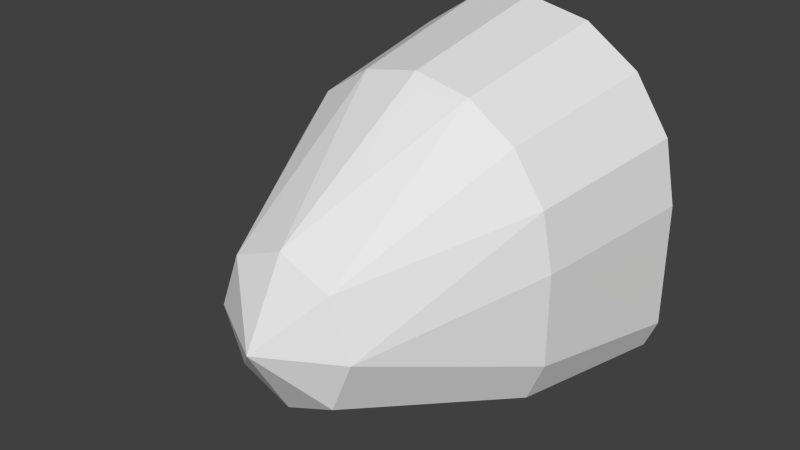 # Source: k37bCollider.blend  (saved by Blender 2.76.0; exported with 4.5.12 LTS)
import bpy
from mathutils import Matrix  # noqa: F401  (used for matrix-valued properties, if any)

bpy.ops.wm.read_factory_settings(use_empty=True)
scene = bpy.context.scene
scene.name = 'Scene'

# ---- collections
col_collection_1 = bpy.data.collections.new('Collection 1'); scene.collection.children.link(col_collection_1)

# ---- world
world_world = bpy.data.worlds.new('World'); scene.world = world_world
world_world.color = (0.05088, 0.05088, 0.05088)
world_world.use_sun_shadow = False
world_world.sun_shadow_jitter_overblur = 0.0
world_world.cycles.sampling_method = 'MANUAL'
world_world.cycles.sample_map_resolution = 256

# ---- meshes
me_circle = bpy.data.meshes.new('Circle')
me_circle.from_pydata([(0.0, 1.0, 0.0), (0.9268, -0.9268, -5.662e-08), (0.75, -1.0, -5.662e-08), (1.0, 9.656e-07, 0.0), (0.9239, 0.3827, 0.0), (0.7071, 0.7071, 0.0), (0.3827, 0.9239, 0.0), (1.0, -0.75, -5.662e-08), (0.0, 0.8233, 1.0), (0.7669, -0.8259, 1.0), (0.5265, -0.9255, 1.0), (0.8666, -0.04331, 1.0), (0.8006, 0.2883, 1.0), (0.6128, 0.5694, 1.0), (0.3316, 0.7573, 1.0), (0.8665, -0.5855, 1.0), (0.0, 0.2063, 2.0), (1.412e-07, -0.6833, 2.0), (0.3064, -0.5564, 2.0), (0.4333, -0.25, 2.0), (0.3064, 0.07938, 2.0), (1.018e-07, -0.25, 2.25), (-0.9268, -0.9268, 0.0), (-0.75, -1.0, 0.0), (-1.0, 9.656e-07, 0.0), (-0.9239, 0.3827, 0.0), (-0.7071, 0.7071, 0.0), (-0.3827, 0.9239, 0.0), (-1.0, -0.75, 0.0), (-0.7669, -0.8259, 1.0), (-0.5265, -0.9255, 1.0), (-0.8666, -0.04331, 1.0), (-0.8006, 0.2883, 1.0), (-0.6128, 0.5694, 1.0), (-0.3316, 0.7573, 1.0), (-0.8665, -0.5855, 1.0), (-0.3064, -0.5564, 2.0), (-0.4333, -0.25, 2.0), (-0.3064, 0.07938, 2.0)], [], [(17, 18, 21), (21, 37, 36), (7, 3, 11, 15), (1, 9, 10, 2), (36, 17, 21), (18, 19, 21), (12, 4, 5, 13), (35, 31, 24, 28), (24, 31, 32, 25), (27, 34, 8, 0), (14, 6, 0, 8), (11, 19, 15), (29, 22, 23, 30), (22, 29, 35, 28), (25, 32, 33, 26), (26, 33, 34, 27), (30, 23, 2, 10), (9, 1, 7, 15), (13, 5, 6, 14), (3, 4, 12, 11), (9, 15, 19, 18), (10, 9, 18, 17), (10, 17, 30), (17, 36, 29, 30), (37, 35, 29, 36), (35, 37, 31), (21, 38, 37), (16, 38, 21), (21, 20, 16), (21, 19, 20), (20, 19, 12), (13, 20, 12), (19, 11, 12), (16, 20, 14), (20, 13, 14), (8, 16, 14), (8, 34, 16), (38, 16, 34), (34, 33, 38), (33, 32, 38), (38, 32, 37), (32, 31, 37), (3, 7, 1, 2, 23, 22, 28, 24, 25, 26, 27, 0, 6, 5, 4)])
_uv = me_circle.uv_layers.new(name='UVMap')
_uv.uv.foreach_set('vector', [0.0, 0.0, 0.0, 0.0, 0.0, 0.0, 0.0, 0.0, 0.0, 0.0, 0.0, 0.0, 0.0, 0.0, 0.0, 0.0, 0.0, 0.0, 0.0, 0.0, 0.0, 0.0, 0.0, 0.0, 0.0, 0.0, 0.0, 0.0, 0.0, 0.0, 0.0, 0.0, 0.0, 0.0, 0.0, 0.0, 0.0, 0.0, 0.0, 0.0, 0.0, 0.0, 0.0, 0.0, 0.0, 0.0, 0.0, 0.0, 0.0, 0.0, 0.0, 0.0, 0.0, 0.0, 0.0, 0.0, 0.0, 0.0, 0.0, 0.0, 0.0, 0.0, 0.0, 0.0, 0.0, 0.0, 0.0, 0.0, 0.0, 0.0, 0.0, 0.0, 0.0, 0.0, 0.0, 0.0, 0.0, 0.0, 0.0, 0.0, 0.0, 0.0, 0.0, 0.0, 0.0, 0.0, 0.0, 0.0, 0.0, 0.0, 0.0, 0.0, 0.0, 0.0, 0.0, 0.0, 0.0, 0.0, 0.0, 0.0, 0.0, 0.0, 0.0, 0.0, 0.0, 0.0, 0.0, 0.0, 0.0, 0.0, 0.0, 0.0, 0.0, 0.0, 0.0, 0.0, 0.0, 0.0, 0.0, 0.0, 0.0, 0.0, 0.0, 0.0, 0.0, 0.0, 0.0, 0.0, 0.0, 0.0, 0.0, 0.0, 0.0, 0.0, 0.0, 0.0, 0.0, 0.0, 0.0, 0.0, 0.0, 0.0, 0.0, 0.0, 0.0, 0.0, 0.0, 0.0, 0.0, 0.0, 0.0, 0.0, 0.0, 0.0, 0.0, 0.0, 0.0, 0.0, 0.0, 0.0, 0.0, 0.0, 0.0, 0.0, 0.0, 0.0, 0.0, 0.0, 0.0, 0.0, 0.0, 0.0, 0.0, 0.0, 0.0, 0.0, 0.0, 0.0, 0.0, 0.0, 0.0, 0.0, 0.0, 0.0, 0.0, 0.0, 0.0, 0.0, 0.0, 0.0, 0.0, 0.0, 0.0, 0.0, 0.0, 0.0, 0.0, 0.0, 0.0, 0.0, 0.0, 0.0, 0.0, 0.0, 0.0, 0.0, 0.0, 0.0, 0.0, 0.0, 0.0, 0.0, 0.0, 0.0, 0.0, 0.0, 0.0, 0.0, 0.0, 0.0, 0.0, 0.0, 0.0, 0.0, 0.0, 0.0, 0.0, 0.0, 0.0, 0.0, 0.0, 0.0, 0.0, 0.0, 0.0, 0.0, 0.0, 0.0, 0.0, 0.0, 0.0, 0.0, 0.0, 0.0, 0.0, 0.0, 0.0, 0.0, 0.0, 0.0, 0.0, 0.0, 0.0, 0.0, 0.0, 0.0, 0.0, 0.0, 0.0, 0.0, 0.0, 0.0, 0.0, 0.0, 0.0, 0.0, 0.0, 0.0, 0.0, 0.0, 0.0, 0.0, 0.0, 0.0, 0.0, 0.0, 0.0, 0.0, 0.0, 0.0, 0.0, 0.0, 0.0, 0.0, 0.0, 0.0, 0.0, 0.0, 0.0, 0.0, 0.0, 0.0, 0.0, 0.0, 0.0, 0.0, 0.0, 0.0, 0.0, 0.0, 0.0, 0.0, 0.0, 0.0, 0.0, 0.0, 0.0, 0.0, 0.0, 0.0, 0.0, 0.0, 0.0, 0.0, 0.0, 0.0, 0.0, 0.0, 0.0, 0.0])
me_circle.use_remesh_preserve_volume = False
me_circle.use_remesh_preserve_attributes = False
me_circle.use_mirror_vertex_groups = False
me_circle.update()

# ---- objects
ob_circle = bpy.data.objects.new('Circle', me_circle)

# ---- transforms, parenting, visibility, modifiers, constraints
ob_circle.location = (0.0, 1.0, 0.0)
ob_circle.rotation_euler = (1.571, -0.0, 0.0)
ob_circle.lineart.crease_threshold = 0.0

# ---- collection membership
col_collection_1.objects.link(ob_circle)

# ---- scene / render settings (as saved in the file)
scene.frame_start = 1; scene.frame_end = 250; scene.frame_set(1)
scene.render.engine = 'BLENDER_EEVEE_NEXT'
scene.render.resolution_percentage = 50
scene.render.dither_intensity = 0.0
scene.cycles.use_denoising = False
scene.cycles.samples = 10
scene.cycles.sampling_pattern = 'TABULATED_SOBOL'
scene.cycles.light_sampling_threshold = 0.0
scene.cycles.use_adaptive_sampling = False
scene.cycles.use_light_tree = False
scene.cycles.blur_glossy = 0.0
scene.cycles.pixel_filter_type = 'GAUSSIAN'
scene.cycles.sample_clamp_indirect = 0.0
scene.view_settings.view_transform = 'Standard'
bpy.context.view_layer.update()

# ---- added for rendering (the .blend has no active camera and no usable light): camera, sun
cam_auto = bpy.data.cameras.new('AutoCamera')
cam_auto.lens = 50.0
cam_auto.sensor_width = 36.0
cam_auto.clip_end = 1000.0
ob_auto_camera = bpy.data.objects.new('AutoCamera', cam_auto)
scene.collection.objects.link(ob_auto_camera)
ob_auto_camera.location = (3.34412, -4.13809, 2.6753)
ob_auto_camera.rotation_euler = (1.09748, -7.21219e-08, 0.694738)
scene.camera = ob_auto_camera
light_auto_sun = bpy.data.lights.new('AutoSun', 'SUN')
light_auto_sun.energy = 3.0
light_auto_sun.angle = 0.0523599
ob_auto_sun = bpy.data.objects.new('AutoSun', light_auto_sun)
scene.collection.objects.link(ob_auto_sun)
ob_auto_sun.rotation_euler = (0.872665, 0.174533, 0.523599)
bpy.context.view_layer.update()

